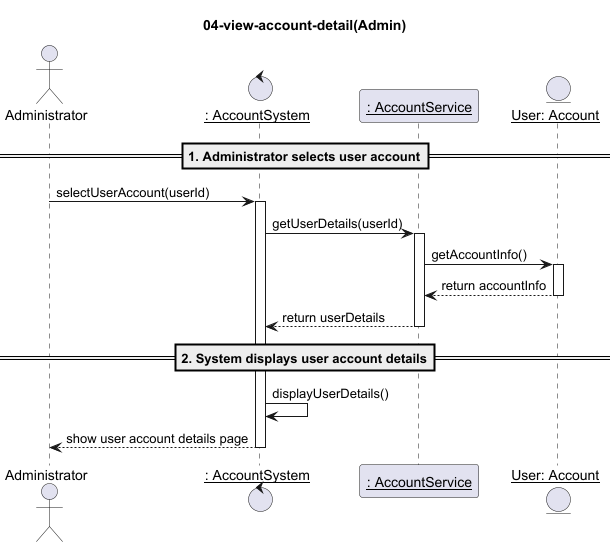

The diagram above was rendered by PlantUML. Its source (embedded in the PNG):
@startuml
title: 04-view-account-detail(Admin)
actor "Administrator" as a
control "__: AccountSystem__" as c
participant "__: AccountService__" as s
entity "__User: Account__" as u

==1. Administrator selects user account==

a->c: selectUserAccount(userId)
activate c

c->s: getUserDetails(userId)
activate s

s->u: getAccountInfo()
activate u
u-->s: return accountInfo
deactivate u

s-->c: return userDetails
deactivate s

==2. System displays user account details==

c->c: displayUserDetails()
c-->a: show user account details page

deactivate c

@enduml